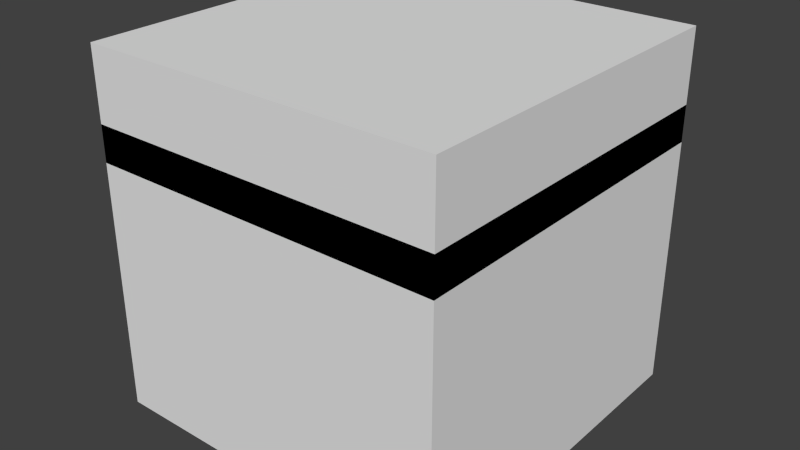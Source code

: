 # Source: table_single.blend  (saved by Blender 2.71.0; exported with 4.5.12 LTS)
import bpy
from mathutils import Matrix  # noqa: F401  (used for matrix-valued properties, if any)

bpy.ops.wm.read_factory_settings(use_empty=True)
scene = bpy.context.scene
scene.name = 'Scene'

# ---- collections
col_collection_1 = bpy.data.collections.new('Collection 1'); scene.collection.children.link(col_collection_1)

# ---- world
world_world = bpy.data.worlds.new('World'); scene.world = world_world
world_world.color = (0.05088, 0.05088, 0.05088)
world_world.use_sun_shadow = False
world_world.sun_shadow_jitter_overblur = 0.0
world_world.cycles.sampling_method = 'MANUAL'
world_world.cycles.sample_map_resolution = 256

# ---- meshes
me_cube_006 = bpy.data.meshes.new('Cube.006')
me_cube_006.from_pydata([(-0.2, -0.2, -1.4), (-0.2, 0.2, -1.4), (0.2, 0.2, -1.4), (0.2, -0.2, -1.4), (-0.2, -0.2, 1.4), (-0.2, 0.2, 1.4), (0.2, 0.2, 1.4), (0.2, -0.2, 1.4)], [], [(4, 5, 1, 0), (5, 6, 2, 1), (6, 7, 3, 2), (7, 4, 0, 3), (0, 1, 2, 3)])
me_cube_006.use_remesh_preserve_volume = False
me_cube_006.use_remesh_preserve_attributes = False
me_cube_006.use_mirror_vertex_groups = False
me_cube_006.update()
me_cube_000 = bpy.data.meshes.new('Cube.000')
me_cube_000.from_pydata([(-2.0, -2.0, -0.2), (-2.0, 2.0, -0.2), (2.0, 2.0, -0.2), (2.0, -2.0, -0.2), (-2.0, -2.0, 0.2), (-2.0, 2.0, 0.2), (2.0, 2.0, 0.2), (2.0, -2.0, 0.2)], [], [(4, 5, 1, 0), (5, 6, 2, 1), (6, 7, 3, 2), (7, 4, 0, 3), (0, 1, 2, 3), (7, 6, 5, 4)])
me_cube_000.use_remesh_preserve_volume = False
me_cube_000.use_remesh_preserve_attributes = False
me_cube_000.use_mirror_vertex_groups = False
me_cube_000.update()
me_cube_003 = bpy.data.meshes.new('Cube.003')
me_cube_003.from_pydata([(-2.0, -2.0, -2.0), (-2.0, 2.0, -2.0), (2.0, 2.0, -2.0), (2.0, -2.0, -2.0), (-2.0, -2.0, 2.0), (-2.0, 2.0, 2.0), (2.0, 2.0, 2.0), (2.0, -2.0, 2.0)], [], [(4, 5, 1, 0), (5, 6, 2, 1), (6, 7, 3, 2), (7, 4, 0, 3), (0, 1, 2, 3), (7, 6, 5, 4)])
me_cube_003.use_remesh_preserve_volume = False
me_cube_003.use_remesh_preserve_attributes = False
me_cube_003.use_mirror_vertex_groups = False
me_cube_003.update()
me_cube_002 = bpy.data.meshes.new('Cube.002')
me_cube_002.from_pydata([(-2.0, -2.0, -0.2), (-2.0, 2.0, -0.2), (2.0, 2.0, -0.2), (2.0, -2.0, -0.2), (-2.0, -2.0, 0.2), (-2.0, 2.0, 0.2), (2.0, 2.0, 0.2), (2.0, -2.0, 0.2)], [], [(4, 5, 1, 0), (5, 6, 2, 1), (6, 7, 3, 2), (7, 4, 0, 3), (0, 1, 2, 3), (7, 6, 5, 4)])
me_cube_002.use_remesh_preserve_volume = False
me_cube_002.use_remesh_preserve_attributes = False
me_cube_002.use_mirror_vertex_groups = False
me_cube_002.update()
me_cube_001 = bpy.data.meshes.new('Cube.001')
me_cube_001.from_pydata([(-0.2, -0.2, -1.4), (-0.2, 0.2, -1.4), (0.2, 0.2, -1.4), (0.2, -0.2, -1.4), (-0.2, -0.2, 1.4), (-0.2, 0.2, 1.4), (0.2, 0.2, 1.4), (0.2, -0.2, 1.4)], [], [(4, 5, 1, 0), (5, 6, 2, 1), (6, 7, 3, 2), (7, 4, 0, 3), (0, 1, 2, 3), (7, 6, 5, 4)])
me_cube_001.use_remesh_preserve_volume = False
me_cube_001.use_remesh_preserve_attributes = False
me_cube_001.use_mirror_vertex_groups = False
me_cube_001.update()

# ---- objects
ob_col1 = bpy.data.objects.new('COL1', me_cube_006)
ob_col2 = bpy.data.objects.new('COL2', me_cube_000)
ob_bounds = bpy.data.objects.new('BOUNDS', me_cube_003)
ob_top = bpy.data.objects.new('Top', me_cube_002)
ob_leg = bpy.data.objects.new('Leg', me_cube_001)

# ---- transforms, parenting, visibility, modifiers, constraints
ob_col1.location = (0.0, 0.0, -0.6)
ob_col1.hide_viewport = True
ob_col1.lineart.crease_threshold = 0.0
ob_col2.location = (0.0, 0.0, 1.0)
ob_col2.hide_viewport = True
ob_col2.lineart.crease_threshold = 0.0
ob_bounds.location = (0.0, 0.0, 0.0)
ob_bounds.hide_viewport = True
ob_bounds.lineart.crease_threshold = 0.0
ob_top.location = (0.0, 0.0, 1.0)
ob_top.lineart.crease_threshold = 0.0
ob_leg.location = (0.0, 0.0, -0.6)
ob_leg.lineart.crease_threshold = 0.0

# ---- collection membership
col_collection_1.objects.link(ob_col1)
col_collection_1.objects.link(ob_col2)
col_collection_1.objects.link(ob_bounds)
col_collection_1.objects.link(ob_top)
col_collection_1.objects.link(ob_leg)

# ---- scene / render settings (as saved in the file)
scene.frame_start = 1; scene.frame_end = 250; scene.frame_set(1)
scene.render.engine = 'BLENDER_EEVEE_NEXT'
scene.render.resolution_percentage = 50
scene.render.dither_intensity = 0.0
scene.cycles.use_denoising = False
scene.cycles.samples = 10
scene.cycles.sampling_pattern = 'TABULATED_SOBOL'
scene.cycles.light_sampling_threshold = 0.0
scene.cycles.use_adaptive_sampling = False
scene.cycles.use_light_tree = False
scene.cycles.blur_glossy = 0.0
scene.cycles.volume_bounces = 1
scene.cycles.pixel_filter_type = 'GAUSSIAN'
scene.cycles.sample_clamp_indirect = 0.0
scene.view_settings.view_transform = 'Standard'
bpy.context.view_layer.update()

# ---- added for rendering (the .blend has no active camera and no usable light): camera, sun
cam_auto = bpy.data.cameras.new('AutoCamera')
cam_auto.lens = 50.0
cam_auto.sensor_width = 36.0
cam_auto.clip_end = 1000.0
ob_auto_camera = bpy.data.objects.new('AutoCamera', cam_auto)
scene.collection.objects.link(ob_auto_camera)
ob_auto_camera.location = (6.41014, -7.69217, 5.12812)
ob_auto_camera.rotation_euler = (1.09748, -7.21219e-08, 0.694738)
scene.camera = ob_auto_camera
light_auto_sun = bpy.data.lights.new('AutoSun', 'SUN')
light_auto_sun.energy = 3.0
light_auto_sun.angle = 0.0523599
ob_auto_sun = bpy.data.objects.new('AutoSun', light_auto_sun)
scene.collection.objects.link(ob_auto_sun)
ob_auto_sun.rotation_euler = (0.872665, 0.174533, 0.523599)
bpy.context.view_layer.update()
